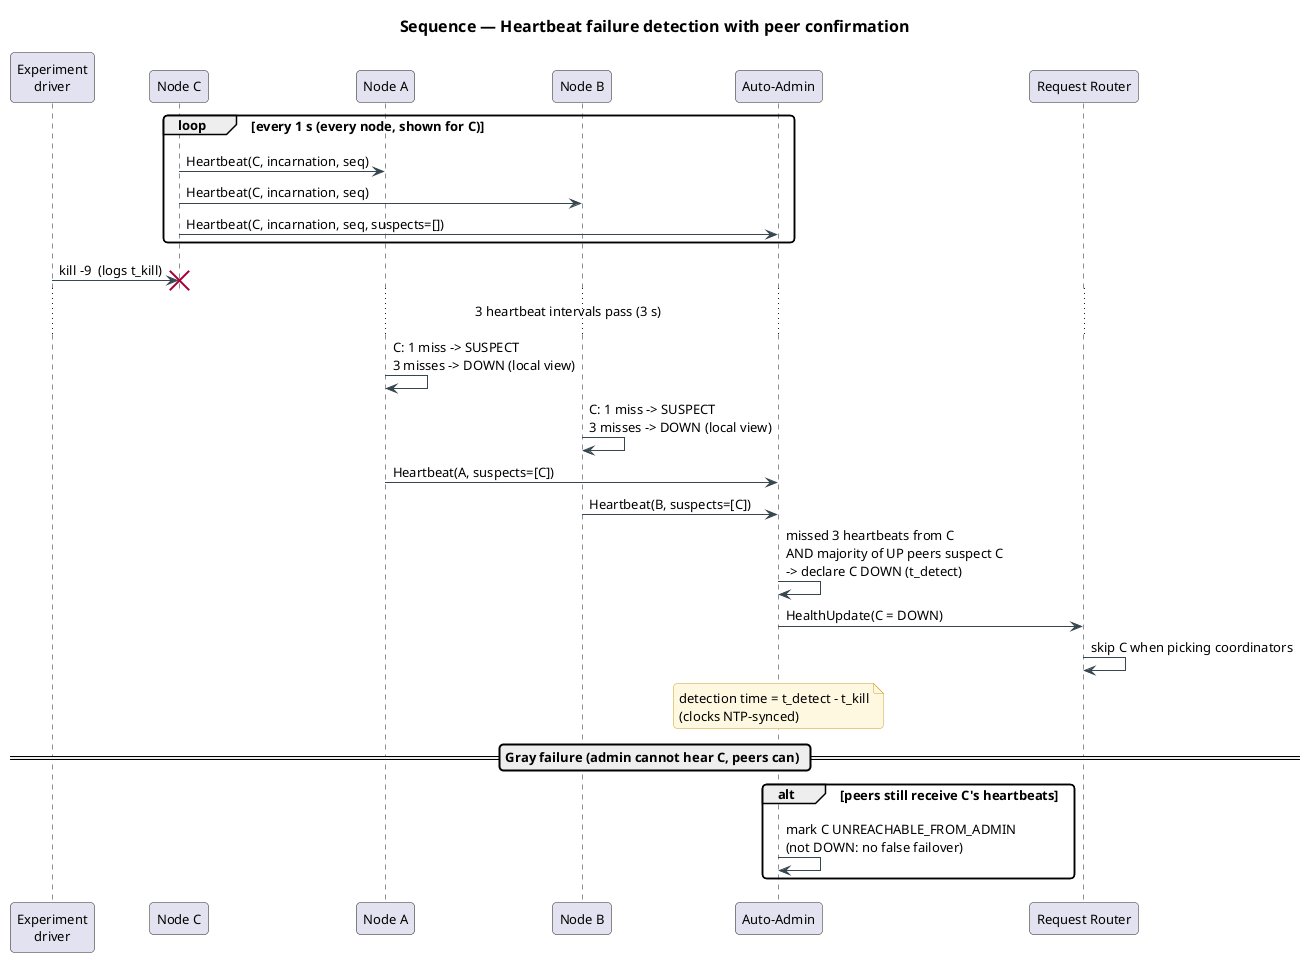

The diagram above was rendered by PlantUML. Its source (embedded in the PNG):
@startuml seq-failure-detection
!include ../../../plantuml-style.iuml
title Sequence — Heartbeat failure detection with peer confirmation

participant "Experiment\ndriver" as Exp
participant "Node C" as C
participant "Node A" as A
participant "Node B" as B
participant "Auto-Admin" as Admin
participant "Request Router" as R

loop every 1 s (every node, shown for C)
  C -> A : Heartbeat(C, incarnation, seq)
  C -> B : Heartbeat(C, incarnation, seq)
  C -> Admin : Heartbeat(C, incarnation, seq, suspects=[])
end

Exp -> C : kill -9  (logs t_kill)
destroy C

... 3 heartbeat intervals pass (3 s) ...

A -> A : C: 1 miss -> SUSPECT\n3 misses -> DOWN (local view)
B -> B : C: 1 miss -> SUSPECT\n3 misses -> DOWN (local view)
A -> Admin : Heartbeat(A, suspects=[C])
B -> Admin : Heartbeat(B, suspects=[C])

Admin -> Admin : missed 3 heartbeats from C\nAND majority of UP peers suspect C\n-> declare C DOWN (t_detect)
Admin -> R : HealthUpdate(C = DOWN)
R -> R : skip C when picking coordinators

note over Admin
  detection time = t_detect - t_kill
  (clocks NTP-synced)
end note

== Gray failure (admin cannot hear C, peers can) ==

alt peers still receive C's heartbeats
  Admin -> Admin : mark C UNREACHABLE_FROM_ADMIN\n(not DOWN: no false failover)
end
@enduml